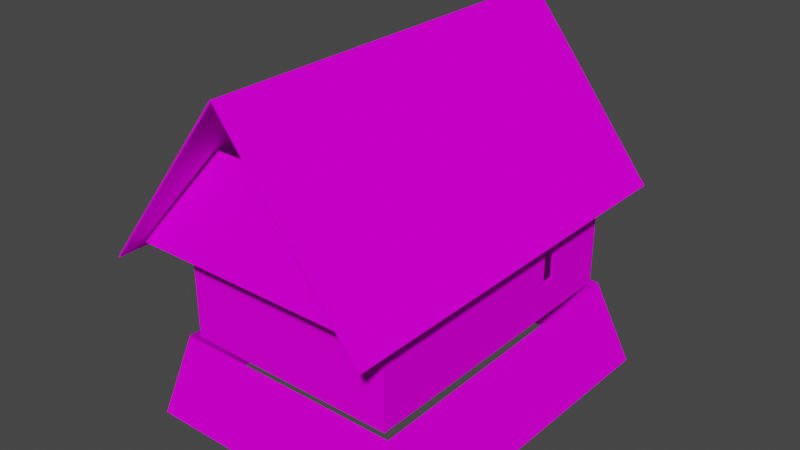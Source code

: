 # Source: lvl2.blend  (saved by Blender 2.90.8; exported with 4.5.12 LTS)
import bpy
from mathutils import Matrix  # noqa: F401  (used for matrix-valued properties, if any)

bpy.ops.wm.read_factory_settings(use_empty=True)
scene = bpy.context.scene
scene.name = 'Scene'

# ---- collections
col_collection = bpy.data.collections.new('Collection'); scene.collection.children.link(col_collection)

# ---- images (referenced by path relative to the original .blend; pixels are not part of the script)
import os
ASSET_DIR = os.environ.get("B2B_ASSET_DIR", "")  # directory of the original .blend (textures are referenced by path, not embedded)
HERE = os.path.dirname(os.path.abspath(__file__))  # packed textures are extracted next to this script under _unpacked/

def load_image(name, relpath, width, height, colorspace="sRGB"):
    """Load a texture the original file referenced (path relative to the .blend, or extracted next to this script)."""
    p = next((c for c in (os.path.join(HERE, relpath), os.path.join(ASSET_DIR, relpath)) if relpath and os.path.exists(c)), "")
    if p:
        img = bpy.data.images.load(p, check_existing=True)
        img.name = name
    else:  # same state as the original file: an image datablock whose file is absent (Cycles renders it pink)
        img = bpy.data.images.new(name, width, height)
        img.source = "FILE"
        img.filepath = "//" + (relpath or name)
    img.colorspace_settings.name = colorspace
    return img
img_g3_architecture_wood_06_diffuse_01_c_png = load_image('G3_Architecture_Wood_06_Diffuse_01_c.png', 'G3_Architecture_Wood_06_Diffuse_01_c.png', 1024, 1024, 'sRGB')
img_g3_architecture_bricks_01_diffuse_03_png = load_image('G3_Architecture_Bricks_01_Diffuse_03.png', 'G3_Architecture_Bricks_01_Diffuse_03.png', 1024, 1024, 'sRGB')
img_g3_architecture_roofshingle_01_diffuse_01_c_png = load_image('G3_Architecture_Roofshingle_01_Diffuse_01_c.png', 'G3_Architecture_Roofshingle_01_Diffuse_01_c.png', 1024, 1024, 'sRGB')

# ---- materials (node trees are filled in below, after node groups)
mat_wals = bpy.data.materials.new('Wals')
mat_wals.use_transparent_shadow = False
mat_material_001 = bpy.data.materials.new('Material.001')
mat_material_001.use_transparent_shadow = False
mat_roof = bpy.data.materials.new('Roof')
mat_roof.use_transparent_shadow = False

# ---- material node trees
mat_wals.use_nodes = True; mat_wals.node_tree.nodes.clear()
_N = mat_wals.node_tree.nodes; _L = mat_wals.node_tree.links
n0 = _N.new('ShaderNodeBsdfPrincipled'); n0.name = 'Principled BSDF'; n0.location = (10, 300)
n0.distribution = 'GGX'
n0.subsurface_method = 'BURLEY'
n0.inputs[3].default_value = 1.45
n0.inputs[13].default_value = 0.0
n0.inputs[27].default_value = (0.0, 0.0, 0.0, 1.0)
n0.inputs[28].default_value = 1.0
n1 = _N.new('ShaderNodeOutputMaterial'); n1.name = 'Material Output'; n1.location = (300, 300)
n2 = _N.new('ShaderNodeTexImage'); n2.name = 'Image Texture'; n2.location = (-280, 280)
n2.image = img_g3_architecture_wood_06_diffuse_01_c_png
_L.new(n0.outputs[0], n1.inputs[0])
_L.new(n2.outputs[0], n0.inputs[0])
n1.is_active_output = True
mat_material_001.use_nodes = True; mat_material_001.node_tree.nodes.clear()
_N = mat_material_001.node_tree.nodes; _L = mat_material_001.node_tree.links
n0 = _N.new('ShaderNodeBsdfPrincipled'); n0.name = 'Principled BSDF'; n0.location = (10, 300)
n0.distribution = 'GGX'
n0.subsurface_method = 'BURLEY'
n0.inputs[3].default_value = 1.45
n0.inputs[13].default_value = 0.0
n0.inputs[27].default_value = (0.0, 0.0, 0.0, 1.0)
n0.inputs[28].default_value = 1.0
n1 = _N.new('ShaderNodeOutputMaterial'); n1.name = 'Material Output'; n1.location = (300, 300)
n2 = _N.new('ShaderNodeTexImage'); n2.name = 'Image Texture'; n2.location = (-280, 280)
n2.image = img_g3_architecture_bricks_01_diffuse_03_png
_L.new(n0.outputs[0], n1.inputs[0])
_L.new(n2.outputs[0], n0.inputs[0])
n1.is_active_output = True
mat_roof.use_nodes = True; mat_roof.node_tree.nodes.clear()
_N = mat_roof.node_tree.nodes; _L = mat_roof.node_tree.links
n0 = _N.new('ShaderNodeBsdfPrincipled'); n0.name = 'Principled BSDF'; n0.location = (10, 300)
n0.distribution = 'GGX'
n0.subsurface_method = 'BURLEY'
n0.inputs[3].default_value = 1.45
n0.inputs[13].default_value = 0.0
n0.inputs[27].default_value = (0.0, 0.0, 0.0, 1.0)
n0.inputs[28].default_value = 1.0
n1 = _N.new('ShaderNodeOutputMaterial'); n1.name = 'Material Output'; n1.location = (300, 300)
n2 = _N.new('ShaderNodeTexImage'); n2.name = 'Image Texture'; n2.location = (-280, 280)
n2.image = img_g3_architecture_roofshingle_01_diffuse_01_c_png
_L.new(n0.outputs[0], n1.inputs[0])
_L.new(n2.outputs[0], n0.inputs[0])
n1.is_active_output = True

# ---- world
world_world = bpy.data.worlds.new('World'); scene.world = world_world
world_world.use_nodes = True; world_world.node_tree.nodes.clear()
_N = world_world.node_tree.nodes; _L = world_world.node_tree.links
n0 = _N.new('ShaderNodeOutputWorld'); n0.name = 'World Output'; n0.location = (300, 300)
n1 = _N.new('ShaderNodeBackground'); n1.name = 'Background'; n1.location = (10, 300)
n1.inputs[0].default_value = (0.05088, 0.05088, 0.05088, 1.0)
_L.new(n1.outputs[0], n0.inputs[0])
n0.is_active_output = True
world_world.color = (0.05088, 0.05088, 0.05088)
world_world.use_sun_shadow = False
world_world.sun_shadow_jitter_overblur = 0.0

# ---- meshes
me_cube_001 = bpy.data.meshes.new('Cube.001')
me_cube_001.from_pydata([(0.5952, 2.742, 0.4137), (0.5952, 2.742, -0.5661), (0.4902, 2.742, -0.5661), (0.4902, 2.742, 0.4137), (-0.4881, 2.742, -0.5899), (-0.5888, 2.742, -0.5899), (-0.5888, 2.742, 0.4125), (-0.4881, 2.742, 0.4125), (0.806, 0.204, 0.4214), (0.806, 0.204, -0.5984), (0.806, 0.6581, 0.4214), (0.806, 0.6581, -0.5984), (-0.7882, -4.648, 0.4175), (-0.7882, -4.648, -0.593), (-0.7882, -5.066, 0.4175), (-0.7882, -5.066, -0.593), (0.825, -6.545, 1.559), (0.825, -6.545, -1.67), (-0.8086, -6.545, 1.559), (-0.8086, -6.545, -1.67), (0.825, 2.808, 1.559), (0.825, 2.808, -1.67), (-0.8086, 2.808, 1.559), (-0.8086, 2.808, -1.67), (-0.3005, 2.808, 1.559), (-0.3005, 2.808, -1.67), (0.2154, 2.808, 1.559), (0.2154, 2.808, -1.67), (0.825, 2.808, 1.035), (-0.8086, 2.808, 1.035), (-0.3005, 2.808, 1.035), (0.2154, 2.808, 1.035), (0.5954, 2.808, 0.4137), (0.5954, 2.808, -0.5661), (0.492, 2.808, -0.5661), (0.492, 2.808, 0.4137), (-0.4885, 2.808, -0.5899), (-0.5888, 2.808, -0.5899), (-0.5888, 2.808, 0.4125), (-0.4885, 2.808, 0.4125), (0.825, 2.808, 1.559), (0.825, 2.808, -1.67), (0.825, -6.545, 1.559), (0.825, -6.545, -1.67), (0.825, 0.1998, 0.4214), (0.825, 0.1998, -0.5984), (0.825, 0.6547, 0.4214), (0.825, 0.6547, -0.5984), (-0.8086, 2.808, 1.559), (-0.8086, 2.808, -1.67), (-0.8086, -6.545, 1.559), (-0.8086, -6.545, -1.67), (-0.8086, -4.642, 0.4175), (-0.8086, -4.642, -0.593), (-0.8086, -5.055, 0.4175), (-0.8086, -5.055, -0.593)], [], [(17, 16, 18, 19), (31, 26, 20, 28), (29, 22, 24, 30), (30, 24, 26, 31), (33, 32, 28, 21), (34, 33, 21, 27), (35, 34, 27, 31), (32, 35, 31, 28), (37, 36, 25, 23), (38, 37, 23, 29), (36, 39, 30, 25), (39, 38, 29, 30), (45, 44, 42, 43), (44, 46, 40, 42), (47, 45, 43, 41), (46, 47, 41, 40), (53, 52, 48, 49), (52, 54, 50, 48), (54, 55, 51, 50), (55, 53, 49, 51), (2, 1, 33, 34), (2, 34, 35, 3), (1, 0, 32, 33), (0, 32, 35, 3), (4, 7, 39, 36), (7, 6, 38, 39), (5, 4, 36, 37), (5, 37, 38, 6), (9, 8, 44, 45), (8, 10, 46, 44), (11, 9, 45, 47), (11, 47, 46, 10), (13, 12, 52, 53), (15, 13, 53, 55), (14, 15, 55, 54), (12, 14, 54, 52)])
_uv = me_cube_001.uv_layers.new(name='UVMap')
_uv.uv.foreach_set('vector', [1.644, -1.192e-07, 1.644, 1.0, -0.6444, 1.0, -0.6444, 1.788e-07, 0.03832, 1.629, 0.03832, 2.173, -0.5932, 2.173, -0.5932, 1.629, 1.099, 1.629, 1.099, 2.173, 0.5728, 2.173, 0.5728, 1.629, 0.5728, 1.629, 0.5728, 2.173, 0.03832, 2.173, 0.03832, 1.629, -0.3553, -0.02924, -0.3553, 0.9858, -0.5932, 1.629, -0.5932, -1.173, -0.2482, -0.02924, -0.3553, -0.02924, -0.5932, -1.173, 0.03832, -1.173, -0.2482, 0.9858, -0.2482, -0.02924, 0.03832, -1.173, 0.03832, 1.629, -0.3553, 0.9858, -0.2482, 0.9858, 0.03832, 1.629, -0.5932, 1.629, 0.8714, -0.05395, 0.7676, -0.05395, 0.5728, -1.173, 1.099, -1.173, 0.8714, 0.9846, 0.8714, -0.05395, 1.099, -1.173, 1.099, 1.629, 0.7676, -0.05395, 0.7676, 0.9846, 0.5728, 1.629, 0.5728, -1.173, 0.7676, 0.9846, 0.8714, 0.9846, 1.099, 1.629, 0.5728, 1.629, 0.7215, 0.3559, 0.7215, 0.6265, -1.068, 0.9285, -1.068, 0.07153, 0.7215, 0.6265, 0.8422, 0.6265, 1.414, 0.9285, -1.068, 0.9285, 0.8422, 0.3559, 0.7215, 0.3559, -1.068, 0.07153, 1.414, 0.07153, 0.8422, 0.6265, 0.8422, 0.3559, 1.414, 0.07153, 1.414, 0.9285, 1.236, 0.3334, 1.236, 0.6464, -0.7413, 1.0, -0.7413, 2.98e-07, 1.236, 0.6464, 1.346, 0.6464, 1.741, 1.0, -0.7413, 1.0, 1.346, 0.6464, 1.346, 0.3334, 1.741, -1.192e-07, 1.741, 1.0, 1.346, 0.3334, 1.236, 0.3334, -0.7413, 2.98e-07, 1.741, -1.192e-07, 0.0, 0.0, 1.0, 0.0, 1.0, 1.0, 0.0, 1.0, 0.011, 0.6589, 0.011, 0.3411, 0.989, 0.3411, 0.989, 0.6589, 0.0, 0.0, 1.0, 0.0, 1.0, 1.0, 0.0, 1.0, -0.8857, 1.0, -0.8857, 5.96e-08, 1.886, 0.0, 1.886, 1.0, 0.1342, 0.5591, 0.3252, 0.5591, 0.3252, 0.5591, 0.1342, 0.5591, 0.3252, 0.5591, 0.3252, 0.5187, 0.3252, 0.5187, 0.3252, 0.5591, 0.1342, 0.5187, 0.1342, 0.5591, 0.1342, 0.5591, 0.1342, 0.5187, 0.1342, 0.5187, 0.1342, 0.5187, 0.3252, 0.5187, 0.3252, 0.5187, 0.4315, 0.98, 0.5685, 0.98, 0.5685, 0.98, 0.4315, 0.98, 0.5685, 0.98, 0.5685, 0.77, 0.5685, 0.77, 0.5685, 0.98, 0.4315, 0.77, 0.4315, 0.98, 0.4315, 0.98, 0.4315, 0.77, 1.0, 1.0, 9.253e-06, 1.0, 0.0, 0.0, 1.0, 0.0, 0.0, 0.0, 1.0, 0.0, 1.0, 1.0, 0.0, 1.0, 0.0, 0.0, 1.0, 0.0, 1.0, 1.0, 0.0, 1.0, 0.0, 0.0, 1.0, 0.0, 1.0, 1.0, 0.0, 1.0, 0.0, 0.0, 1.0, 0.0, 1.0, 1.0, 0.0, 1.0])
me_cube_001.materials.append(mat_wals)
me_cube_001.use_remesh_fix_poles = True
me_cube_001.use_remesh_preserve_attributes = False
me_cube_001.use_mirror_vertex_groups = False
me_cube_001.update()
me_g3_myrtana_house_small_01_0_002 = bpy.data.meshes.new('G3_Myrtana_House_Small_01_0.002')
me_g3_myrtana_house_small_01_0_002.from_pydata([(-2.94, 1.267, -3.976), (4.864, -1.267, -4.506), (-3.668, -1.267, -4.454), (3.946, 1.267, -4.012), (-2.94, 1.267, -3.976), (-3.627, -1.267, 5.904), (-2.938, 1.267, 5.387), (-3.668, -1.267, -4.454), (4.728, -1.267, 5.904), (-2.938, 1.267, 5.387), (-3.627, -1.267, 5.904), (3.999, 1.267, 5.411), (4.864, -1.267, -4.506), (3.946, 1.267, -4.012)], [], [(0, 1, 2), (1, 0, 3), (4, 5, 6), (5, 4, 7), (8, 9, 10), (9, 8, 11), (12, 11, 8), (11, 12, 13)])
me_g3_myrtana_house_small_01_0_002.polygons.foreach_set('use_smooth', [True] * 8)
_k = set([(0, 2), (0, 3), (1, 2), (1, 3), (4, 6), (4, 7), (5, 6), (5, 7), (8, 10), (8, 11), (8, 12), (9, 10), (9, 11), (11, 13), (12, 13)])
me_g3_myrtana_house_small_01_0_002.attributes.new('sharp_edge', 'BOOLEAN', 'EDGE').data.foreach_set('value', [ (min(e.vertices), max(e.vertices)) in _k for e in me_g3_myrtana_house_small_01_0_002.edges])
_uv = me_g3_myrtana_house_small_01_0_002.uv_layers.new(name='UVMap')
_uv.uv.foreach_set('vector', [1.034, -0.7801, 2.413, -0.2762, 0.9067, -0.278, 2.413, -0.2762, 1.034, -0.7801, 2.243, -0.7787, 3.008, -0.7798, 0.9071, -0.278, 1.035, -0.7794, 0.9071, -0.278, 3.008, -0.7798, 3.11, -0.278, 2.405, -0.278, 1.035, -0.7794, 0.9071, -0.278, 1.035, -0.7794, 2.405, -0.278, 2.268, -0.7747, 3.121, -0.278, 1.012, -0.7803, 0.9071, -0.278, 1.012, -0.7803, 3.121, -0.278, 3.016, -0.7875])
me_g3_myrtana_house_small_01_0_002.materials.append(mat_material_001)
me_g3_myrtana_house_small_01_0_002.use_remesh_fix_poles = True
me_g3_myrtana_house_small_01_0_002.use_remesh_preserve_attributes = False
me_g3_myrtana_house_small_01_0_002.use_mirror_vertex_groups = False
me_g3_myrtana_house_small_01_0_002.update()
me_g3_myrtana_house_small_01_0_002.normals_split_custom_set([tuple(v) for v in zip(*[iter([-0.005882, 0.1876, -0.9822, -0.005343, 0.1892, -0.9819, -0.006047, 0.1871, -0.9823, -0.005343, 0.1892, -0.9819, -0.005882, 0.1876, -0.9822, -0.005096, 0.1899, -0.9818, -0.9618, 0.2737, 0.003325, -0.9643, 0.2649, 0.0009143, -0.965, 0.2624, 0.0002253, -0.9643, 0.2649, 0.0009143, -0.9618, 0.2737, 0.003325, -0.9613, 0.2756, 0.003865, -0.002562, 0.1926, 0.9813, -0.0006064, 0.1983, 0.9801, 8.831e-08, 0.2, 0.9798, -0.0006064, 0.1983, 0.9801, -0.002562, 0.1926, 0.9813, -0.00342, 0.1901, 0.9818, 0.9445, 0.3284, -0.00459, 0.9602, 0.2791, 0.009384, 0.9634, 0.2678, 0.01256, 0.9602, 0.2791, 0.009384, 0.9445, 0.3284, -0.00459, 0.9396, 0.3422, -0.008501])] * 3)])
me_cube_022 = bpy.data.meshes.new('Cube.022')
me_cube_022.from_pydata([(-186.3, -0.9258, -1.669), (-163.1, -0.3852, 1.167), (-186.3, 0.9212, -1.669), (-162.5, 0.3771, 1.167), (-184.3, -0.9258, -1.669), (-161.1, -0.3852, 1.167), (-184.3, 0.9212, -1.669), (-160.5, 0.3771, 1.167), (-209.4, 0.9755, -1.88), (-209.0, 0.00616, 3.189), (202.4, 0.9849, -1.88), (202.8, 0.01559, 3.189), (-209.4, 0.9611, -1.88), (-209.0, -0.002432, 3.149), (202.4, 0.9706, -1.88), (202.8, 0.007001, 3.149), (-208.6, -0.9728, -1.88), (203.2, -0.9634, -1.88), (-208.6, -0.9872, -1.88), (-209.0, -0.009158, 3.189), (203.3, -0.9777, -1.88), (202.8, 0.0002744, 3.189), (190.7, -0.9275, -1.668), (164.9, -0.3775, 1.167), (190.8, 0.9282, -1.668), (165.5, 0.3852, 1.167), (192.7, -0.9275, -1.668), (166.9, -0.3775, 1.167), (192.8, 0.9282, -1.668), (167.5, 0.3852, 1.167)], [], [(0, 1, 3, 2), (2, 6, 4, 0), (7, 3, 1, 5), (8, 9, 11, 10), (10, 11, 15, 14), (12, 13, 9, 8), (10, 14, 12, 8), (17, 15, 21, 20), (20, 21, 19, 18), (18, 19, 13, 16), (17, 20, 18, 16), (28, 29, 27, 26), (24, 28, 26, 22), (29, 25, 23, 27), (9, 13, 15, 11), (11, 9, 19, 21), (13, 19, 9), (11, 21, 15)])
_uv = me_cube_022.uv_layers.new(name='UVMap')
_uv.uv.foreach_set('vector', [1.56, -0.5538, 0.9089, 1.543, 0.0184, 1.543, -0.56, -0.5516, 0.125, 0.5, 0.375, 0.5, 0.375, 0.75, 0.125, 0.75, 0.625, 0.5, 0.875, 0.5, 0.875, 0.75, 0.625, 0.75, 1.702, -0.7017, 1.699, 1.702, -0.7017, 1.702, -0.6992, -0.7017, 0.375, 0.25, 0.625, 0.25, 0.6233, 0.5, 0.375, 0.5, 0.375, 0.75, 0.6233, 0.75, 0.625, 1.0, 0.375, 1.0, 0.125, 0.5, 0.375, 0.5, 0.375, 0.75, 0.125, 0.75, 0.375, 0.25, 0.6228, 0.25, 0.625, 0.5, 0.375, 0.5, 1.702, -0.7017, 1.699, 1.702, -0.7017, 1.702, -0.6991, -0.7017, 0.375, 0.75, 0.625, 0.75, 0.6228, 1.0, 0.375, 1.0, 0.125, 0.5, 0.375, 0.5, 0.375, 0.75, 0.125, 0.75, 1.486, -0.4805, 0.9003, 1.471, 0.07642, 1.471, -0.4861, -0.4805, 0.125, 0.5, 0.375, 0.5, 0.375, 0.75, 0.125, 0.75, 0.625, 0.5, 0.875, 0.5, 0.875, 0.75, 0.625, 0.75, 0.625, 1.0, 0.6233, 0.75, 0.6233, 0.5, 0.625, 0.25, 0.625, 0.25, 0.625, 0.0, 0.625, 0.75, 0.625, 0.5, 0.0, 0.0, 0.0, 0.0, 0.0, 0.0, 0.0, 0.0, 0.0, 0.0, 0.0, 0.0])
me_cube_022.materials.append(mat_roof)
me_cube_022.use_remesh_fix_poles = True
me_cube_022.use_remesh_preserve_attributes = False
me_cube_022.use_mirror_vertex_groups = False
me_cube_022.update()

# ---- objects
ob_cube = bpy.data.objects.new('Cube', me_cube_001)
ob_g3_myrtana_house_small_01_0_002 = bpy.data.objects.new('G3_Myrtana_House_Small_01_0.002', me_g3_myrtana_house_small_01_0_002)
ob_cube_001 = bpy.data.objects.new('Cube.001', me_cube_022)

# ---- transforms, parenting, visibility, modifiers, constraints
ob_cube.location = (0.01699, 1.564, 1.66)
ob_cube.scale = (3.926, 0.9759, 1.0)
ob_cube.lineart.crease_threshold = 0.0
ob_g3_myrtana_house_small_01_0_002.location = (-0.5058, 0.429, -1.277)
ob_g3_myrtana_house_small_01_0_002.rotation_euler = (1.571, -0.0, 0.0)
ob_g3_myrtana_house_small_01_0_002.lineart.crease_threshold = 0.0
ob_cube_001.location = (0.01718, -0.3731, 4.73)
ob_cube_001.rotation_euler = (0.0, -0.0, 1.568)
ob_cube_001.scale = (0.02925, 4.071, 1.0)
ob_cube_001.lineart.crease_threshold = 0.0

# ---- collection membership
col_collection.objects.link(ob_cube)
col_collection.objects.link(ob_g3_myrtana_house_small_01_0_002)
col_collection.objects.link(ob_cube_001)

# ---- scene / render settings (as saved in the file)
scene.frame_start = 1; scene.frame_end = 250; scene.frame_set(1)
scene.render.engine = 'BLENDER_EEVEE_NEXT'
scene.cycles.use_denoising = False
scene.cycles.samples = 128
scene.cycles.sampling_pattern = 'TABULATED_SOBOL'
scene.cycles.use_adaptive_sampling = False
scene.cycles.use_light_tree = False
scene.view_settings.view_transform = 'Filmic'
bpy.context.view_layer.update()

# ---- added for rendering (the .blend has no active camera and no usable light): camera, sun
cam_auto = bpy.data.cameras.new('AutoCamera')
cam_auto.lens = 50.0
cam_auto.sensor_width = 36.0
cam_auto.clip_end = 1000.0
ob_auto_camera = bpy.data.objects.new('AutoCamera', cam_auto)
scene.collection.objects.link(ob_auto_camera)
ob_auto_camera.location = (16.8622, -20.588, 16.1039)
ob_auto_camera.rotation_euler = (1.09748, -7.21219e-08, 0.694738)
scene.camera = ob_auto_camera
light_auto_sun = bpy.data.lights.new('AutoSun', 'SUN')
light_auto_sun.energy = 3.0
light_auto_sun.angle = 0.0523599
ob_auto_sun = bpy.data.objects.new('AutoSun', light_auto_sun)
scene.collection.objects.link(ob_auto_sun)
ob_auto_sun.rotation_euler = (0.872665, 0.174533, 0.523599)
bpy.context.view_layer.update()
